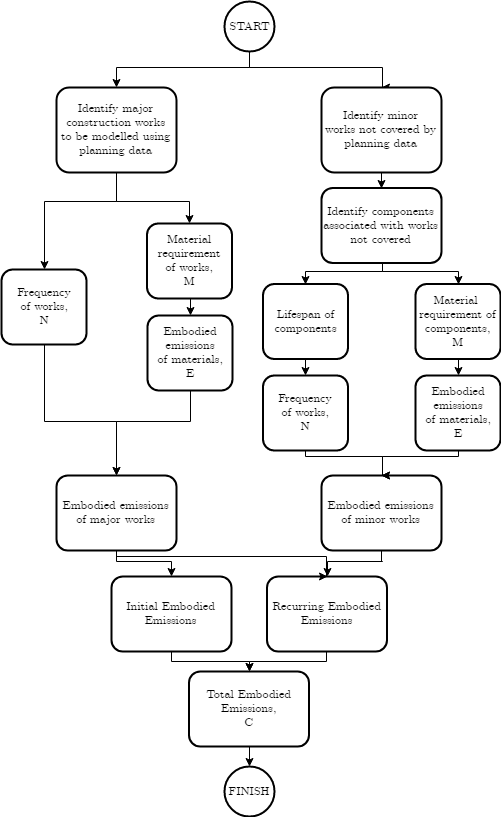

The diagram above was exported from draw.io. Its source (the exported page's mxGraphModel, read from the mxfile embedded in the PNG):
<mxGraphModel dx="1901" dy="620" grid="1" gridSize="10" guides="1" tooltips="1" connect="1" arrows="1" fold="1" page="1" pageScale="1" pageWidth="827" pageHeight="1169" math="0" shadow="0">
  <root>
    <mxCell id="0" />
    <mxCell id="1" parent="0" />
    <mxCell id="EA_LNp0hoTjutM3v09e6-46" style="edgeStyle=orthogonalEdgeStyle;rounded=0;orthogonalLoop=1;jettySize=auto;html=1;exitX=1;exitY=0.5;exitDx=0;exitDy=0;entryX=0;entryY=0.5;entryDx=0;entryDy=0;fontFamily=CMU Serif;" parent="1" edge="1">
      <mxGeometry relative="1" as="geometry">
        <mxPoint x="476" y="294" as="sourcePoint" />
      </mxGeometry>
    </mxCell>
    <mxCell id="EA_LNp0hoTjutM3v09e6-87" style="edgeStyle=orthogonalEdgeStyle;rounded=0;orthogonalLoop=1;jettySize=auto;html=1;exitX=0.5;exitY=1;exitDx=0;exitDy=0;exitPerimeter=0;entryX=0.5;entryY=0;entryDx=0;entryDy=0;fontFamily=CMU Serif;" parent="1" source="EA_LNp0hoTjutM3v09e6-6" target="EA_LNp0hoTjutM3v09e6-83" edge="1">
      <mxGeometry relative="1" as="geometry">
        <Array as="points">
          <mxPoint y="126" />
          <mxPoint x="-133" y="126" />
        </Array>
      </mxGeometry>
    </mxCell>
    <mxCell id="EA_LNp0hoTjutM3v09e6-88" style="edgeStyle=orthogonalEdgeStyle;rounded=0;orthogonalLoop=1;jettySize=auto;html=1;exitX=0.5;exitY=1;exitDx=0;exitDy=0;exitPerimeter=0;entryX=0.5;entryY=0;entryDx=0;entryDy=0;fontFamily=CMU Serif;" parent="1" source="EA_LNp0hoTjutM3v09e6-6" target="EA_LNp0hoTjutM3v09e6-82" edge="1">
      <mxGeometry relative="1" as="geometry">
        <Array as="points">
          <mxPoint y="126" />
          <mxPoint x="133" y="126" />
        </Array>
      </mxGeometry>
    </mxCell>
    <mxCell id="EA_LNp0hoTjutM3v09e6-6" value="START" style="strokeWidth=2;html=1;shape=mxgraph.flowchart.start_2;whiteSpace=wrap;fontFamily=CMU Serif;" parent="1" vertex="1">
      <mxGeometry x="-25" y="60" width="50" height="50" as="geometry" />
    </mxCell>
    <mxCell id="EA_LNp0hoTjutM3v09e6-47" style="edgeStyle=orthogonalEdgeStyle;rounded=0;orthogonalLoop=1;jettySize=auto;html=1;exitX=1;exitY=0.5;exitDx=0;exitDy=0;entryX=0;entryY=0.5;entryDx=0;entryDy=0;fontFamily=CMU Serif;" parent="1" edge="1">
      <mxGeometry relative="1" as="geometry">
        <mxPoint x="476" y="367" as="sourcePoint" />
      </mxGeometry>
    </mxCell>
    <mxCell id="EA_LNp0hoTjutM3v09e6-18" style="edgeStyle=orthogonalEdgeStyle;rounded=0;orthogonalLoop=1;jettySize=auto;html=1;exitX=1;exitY=0.5;exitDx=0;exitDy=0;exitPerimeter=0;entryX=0;entryY=0.5;entryDx=0;entryDy=0;fontFamily=CMU Serif;" parent="1" edge="1">
      <mxGeometry relative="1" as="geometry">
        <mxPoint x="340" y="330" as="sourcePoint" />
      </mxGeometry>
    </mxCell>
    <mxCell id="EA_LNp0hoTjutM3v09e6-19" style="edgeStyle=orthogonalEdgeStyle;rounded=0;orthogonalLoop=1;jettySize=auto;html=1;exitX=1;exitY=0.5;exitDx=0;exitDy=0;exitPerimeter=0;entryX=0;entryY=0.5;entryDx=0;entryDy=0;fontFamily=CMU Serif;" parent="1" edge="1">
      <mxGeometry relative="1" as="geometry">
        <mxPoint x="340" y="330" as="sourcePoint" />
      </mxGeometry>
    </mxCell>
    <mxCell id="EA_LNp0hoTjutM3v09e6-107" style="edgeStyle=orthogonalEdgeStyle;rounded=0;orthogonalLoop=1;jettySize=auto;html=1;exitX=0.5;exitY=1;exitDx=0;exitDy=0;entryX=0.5;entryY=0;entryDx=0;entryDy=0;fontFamily=CMU Serif;" parent="1" source="EA_LNp0hoTjutM3v09e6-32" target="EA_LNp0hoTjutM3v09e6-57" edge="1">
      <mxGeometry relative="1" as="geometry">
        <Array as="points">
          <mxPoint x="-78" y="720" />
          <mxPoint y="720" />
        </Array>
      </mxGeometry>
    </mxCell>
    <mxCell id="EA_LNp0hoTjutM3v09e6-32" value="Initial Embodied Emissions" style="rounded=1;whiteSpace=wrap;html=1;fontFamily=CMU Serif;strokeWidth=2;" parent="1" vertex="1">
      <mxGeometry x="-138" y="635" width="120" height="75" as="geometry" />
    </mxCell>
    <mxCell id="EA_LNp0hoTjutM3v09e6-108" style="edgeStyle=orthogonalEdgeStyle;rounded=0;orthogonalLoop=1;jettySize=auto;html=1;exitX=0.5;exitY=1;exitDx=0;exitDy=0;entryX=0.5;entryY=0;entryDx=0;entryDy=0;fontFamily=CMU Serif;" parent="1" source="EA_LNp0hoTjutM3v09e6-34" target="EA_LNp0hoTjutM3v09e6-57" edge="1">
      <mxGeometry relative="1" as="geometry">
        <Array as="points">
          <mxPoint x="77" y="720" />
          <mxPoint y="720" />
        </Array>
      </mxGeometry>
    </mxCell>
    <mxCell id="EA_LNp0hoTjutM3v09e6-34" value="Recurring Embodied Emissions" style="rounded=1;whiteSpace=wrap;html=1;fontFamily=CMU Serif;strokeWidth=2;" parent="1" vertex="1">
      <mxGeometry x="17.5" y="635" width="120" height="75" as="geometry" />
    </mxCell>
    <mxCell id="EA_LNp0hoTjutM3v09e6-104" style="edgeStyle=orthogonalEdgeStyle;rounded=0;orthogonalLoop=1;jettySize=auto;html=1;exitX=0.5;exitY=1;exitDx=0;exitDy=0;entryX=0.5;entryY=0;entryDx=0;entryDy=0;fontFamily=CMU Serif;" parent="1" source="EA_LNp0hoTjutM3v09e6-49" target="EA_LNp0hoTjutM3v09e6-32" edge="1">
      <mxGeometry relative="1" as="geometry">
        <Array as="points">
          <mxPoint x="-133" y="620" />
          <mxPoint x="-78" y="620" />
        </Array>
      </mxGeometry>
    </mxCell>
    <mxCell id="EA_LNp0hoTjutM3v09e6-106" style="edgeStyle=orthogonalEdgeStyle;rounded=0;orthogonalLoop=1;jettySize=auto;html=1;exitX=0.5;exitY=1;exitDx=0;exitDy=0;entryX=0.5;entryY=0;entryDx=0;entryDy=0;fontFamily=CMU Serif;" parent="1" source="EA_LNp0hoTjutM3v09e6-49" target="EA_LNp0hoTjutM3v09e6-34" edge="1">
      <mxGeometry relative="1" as="geometry">
        <Array as="points">
          <mxPoint x="-133" y="615" />
          <mxPoint x="77" y="615" />
        </Array>
      </mxGeometry>
    </mxCell>
    <mxCell id="EA_LNp0hoTjutM3v09e6-49" value="Embodied emissions of major works" style="rounded=1;whiteSpace=wrap;html=1;fontFamily=CMU Serif;strokeWidth=2;" parent="1" vertex="1">
      <mxGeometry x="-193" y="534" width="120" height="75" as="geometry" />
    </mxCell>
    <mxCell id="EA_LNp0hoTjutM3v09e6-105" style="edgeStyle=orthogonalEdgeStyle;rounded=0;orthogonalLoop=1;jettySize=auto;html=1;exitX=0.5;exitY=1;exitDx=0;exitDy=0;entryX=0.5;entryY=0;entryDx=0;entryDy=0;fontFamily=CMU Serif;" parent="1" source="EA_LNp0hoTjutM3v09e6-56" target="EA_LNp0hoTjutM3v09e6-34" edge="1">
      <mxGeometry relative="1" as="geometry">
        <Array as="points">
          <mxPoint x="133" y="620" />
          <mxPoint x="77" y="620" />
        </Array>
      </mxGeometry>
    </mxCell>
    <mxCell id="EA_LNp0hoTjutM3v09e6-56" value="Embodied emissions of minor works" style="rounded=1;whiteSpace=wrap;html=1;fontFamily=CMU Serif;strokeWidth=2;" parent="1" vertex="1">
      <mxGeometry x="72" y="534" width="120" height="75" as="geometry" />
    </mxCell>
    <mxCell id="EA_LNp0hoTjutM3v09e6-109" style="edgeStyle=orthogonalEdgeStyle;rounded=0;orthogonalLoop=1;jettySize=auto;html=1;exitX=0.5;exitY=1;exitDx=0;exitDy=0;entryX=0.5;entryY=0;entryDx=0;entryDy=0;entryPerimeter=0;fontFamily=CMU Serif;" parent="1" source="EA_LNp0hoTjutM3v09e6-57" target="EA_LNp0hoTjutM3v09e6-58" edge="1">
      <mxGeometry relative="1" as="geometry" />
    </mxCell>
    <mxCell id="EA_LNp0hoTjutM3v09e6-57" value="Total Embodied Emissions,&lt;br&gt;C&lt;br&gt;" style="rounded=1;whiteSpace=wrap;html=1;fontFamily=CMU Serif;strokeWidth=2;" parent="1" vertex="1">
      <mxGeometry x="-60.5" y="730" width="120" height="75" as="geometry" />
    </mxCell>
    <mxCell id="EA_LNp0hoTjutM3v09e6-58" value="FINISH" style="strokeWidth=2;html=1;shape=mxgraph.flowchart.start_2;whiteSpace=wrap;fontFamily=CMU Serif;" parent="1" vertex="1">
      <mxGeometry x="-25" y="825" width="50" height="50" as="geometry" />
    </mxCell>
    <mxCell id="EA_LNp0hoTjutM3v09e6-90" style="edgeStyle=orthogonalEdgeStyle;rounded=0;orthogonalLoop=1;jettySize=auto;html=1;exitX=0.5;exitY=1;exitDx=0;exitDy=0;entryX=0.5;entryY=0;entryDx=0;entryDy=0;fontFamily=CMU Serif;" parent="1" source="EA_LNp0hoTjutM3v09e6-74" target="EA_LNp0hoTjutM3v09e6-49" edge="1">
      <mxGeometry relative="1" as="geometry">
        <Array as="points">
          <mxPoint x="-205" y="480" />
          <mxPoint x="-133" y="480" />
        </Array>
      </mxGeometry>
    </mxCell>
    <mxCell id="EA_LNp0hoTjutM3v09e6-74" value="Frequency&lt;br&gt;of works,&lt;br&gt;N&lt;br&gt;" style="rounded=1;whiteSpace=wrap;html=1;fontFamily=CMU Serif;strokeWidth=2;" parent="1" vertex="1">
      <mxGeometry x="-248" y="328" width="85" height="75" as="geometry" />
    </mxCell>
    <mxCell id="EA_LNp0hoTjutM3v09e6-93" style="edgeStyle=orthogonalEdgeStyle;rounded=0;orthogonalLoop=1;jettySize=auto;html=1;exitX=0.5;exitY=1;exitDx=0;exitDy=0;entryX=0.5;entryY=0;entryDx=0;entryDy=0;fontFamily=CMU Serif;" parent="1" source="EA_LNp0hoTjutM3v09e6-75" target="EA_LNp0hoTjutM3v09e6-49" edge="1">
      <mxGeometry relative="1" as="geometry">
        <Array as="points">
          <mxPoint x="-59" y="480" />
          <mxPoint x="-133" y="480" />
        </Array>
      </mxGeometry>
    </mxCell>
    <mxCell id="EA_LNp0hoTjutM3v09e6-75" value="Embodied&lt;br&gt;emissions&lt;br&gt;of materials,&lt;br&gt;E&lt;br&gt;" style="rounded=1;whiteSpace=wrap;html=1;fontFamily=CMU Serif;strokeWidth=2;" parent="1" vertex="1">
      <mxGeometry x="-102" y="374" width="85" height="75" as="geometry" />
    </mxCell>
    <mxCell id="EA_LNp0hoTjutM3v09e6-92" style="edgeStyle=orthogonalEdgeStyle;rounded=0;orthogonalLoop=1;jettySize=auto;html=1;exitX=0.5;exitY=1;exitDx=0;exitDy=0;entryX=0.5;entryY=0;entryDx=0;entryDy=0;fontFamily=CMU Serif;" parent="1" source="EA_LNp0hoTjutM3v09e6-76" target="EA_LNp0hoTjutM3v09e6-75" edge="1">
      <mxGeometry relative="1" as="geometry" />
    </mxCell>
    <mxCell id="EA_LNp0hoTjutM3v09e6-76" value="Material&lt;br&gt;requirement&lt;br&gt;of works,&lt;br&gt;M&lt;br&gt;" style="rounded=1;whiteSpace=wrap;html=1;fontFamily=CMU Serif;strokeWidth=2;" parent="1" vertex="1">
      <mxGeometry x="-102.5" y="282" width="85" height="75" as="geometry" />
    </mxCell>
    <mxCell id="EA_LNp0hoTjutM3v09e6-103" style="edgeStyle=orthogonalEdgeStyle;rounded=0;orthogonalLoop=1;jettySize=auto;html=1;exitX=0.5;exitY=1;exitDx=0;exitDy=0;entryX=0.5;entryY=0;entryDx=0;entryDy=0;fontFamily=CMU Serif;" parent="1" source="EA_LNp0hoTjutM3v09e6-77" target="EA_LNp0hoTjutM3v09e6-56" edge="1">
      <mxGeometry relative="1" as="geometry">
        <Array as="points">
          <mxPoint x="209" y="515" />
          <mxPoint x="133" y="515" />
        </Array>
      </mxGeometry>
    </mxCell>
    <mxCell id="EA_LNp0hoTjutM3v09e6-77" value="Embodied&lt;br&gt;emissions&lt;br&gt;of materials,&lt;br&gt;E&lt;br&gt;" style="rounded=1;whiteSpace=wrap;html=1;fontFamily=CMU Serif;strokeWidth=2;" parent="1" vertex="1">
      <mxGeometry x="166" y="434" width="85" height="75" as="geometry" />
    </mxCell>
    <mxCell id="EA_LNp0hoTjutM3v09e6-97" style="edgeStyle=orthogonalEdgeStyle;rounded=0;orthogonalLoop=1;jettySize=auto;html=1;exitX=0.5;exitY=1;exitDx=0;exitDy=0;entryX=0.5;entryY=0;entryDx=0;entryDy=0;fontFamily=CMU Serif;" parent="1" source="EA_LNp0hoTjutM3v09e6-78" target="EA_LNp0hoTjutM3v09e6-77" edge="1">
      <mxGeometry relative="1" as="geometry" />
    </mxCell>
    <mxCell id="EA_LNp0hoTjutM3v09e6-78" value="Material&amp;nbsp;&lt;br&gt;requirement of&lt;br&gt;components,&lt;br&gt;M&lt;br&gt;" style="rounded=1;whiteSpace=wrap;html=1;fontFamily=CMU Serif;strokeWidth=2;" parent="1" vertex="1">
      <mxGeometry x="166" y="342.5" width="85" height="75" as="geometry" />
    </mxCell>
    <mxCell id="EA_LNp0hoTjutM3v09e6-101" style="edgeStyle=orthogonalEdgeStyle;rounded=0;orthogonalLoop=1;jettySize=auto;html=1;exitX=0.5;exitY=1;exitDx=0;exitDy=0;entryX=0.5;entryY=0;entryDx=0;entryDy=0;fontFamily=CMU Serif;" parent="1" source="EA_LNp0hoTjutM3v09e6-79" target="EA_LNp0hoTjutM3v09e6-56" edge="1">
      <mxGeometry relative="1" as="geometry">
        <Array as="points">
          <mxPoint x="56" y="515" />
          <mxPoint x="133" y="515" />
        </Array>
      </mxGeometry>
    </mxCell>
    <mxCell id="EA_LNp0hoTjutM3v09e6-79" value="Frequency&lt;br&gt;of works,&lt;br&gt;N&lt;br&gt;" style="rounded=1;whiteSpace=wrap;html=1;fontFamily=CMU Serif;strokeWidth=2;" parent="1" vertex="1">
      <mxGeometry x="13.5" y="434" width="85" height="75" as="geometry" />
    </mxCell>
    <mxCell id="EA_LNp0hoTjutM3v09e6-96" style="edgeStyle=orthogonalEdgeStyle;rounded=0;orthogonalLoop=1;jettySize=auto;html=1;exitX=0.5;exitY=1;exitDx=0;exitDy=0;entryX=0.5;entryY=0;entryDx=0;entryDy=0;fontFamily=CMU Serif;" parent="1" source="EA_LNp0hoTjutM3v09e6-80" target="EA_LNp0hoTjutM3v09e6-79" edge="1">
      <mxGeometry relative="1" as="geometry" />
    </mxCell>
    <mxCell id="EA_LNp0hoTjutM3v09e6-80" value="Lifespan of&lt;br&gt;components" style="rounded=1;whiteSpace=wrap;html=1;fontFamily=CMU Serif;strokeWidth=2;" parent="1" vertex="1">
      <mxGeometry x="13.5" y="342.5" width="85" height="75" as="geometry" />
    </mxCell>
    <mxCell id="EA_LNp0hoTjutM3v09e6-99" style="edgeStyle=orthogonalEdgeStyle;rounded=0;orthogonalLoop=1;jettySize=auto;html=1;exitX=0.5;exitY=1;exitDx=0;exitDy=0;entryX=0.5;entryY=0;entryDx=0;entryDy=0;fontFamily=CMU Serif;" parent="1" source="EA_LNp0hoTjutM3v09e6-81" target="EA_LNp0hoTjutM3v09e6-80" edge="1">
      <mxGeometry relative="1" as="geometry">
        <Array as="points">
          <mxPoint x="133" y="330" />
          <mxPoint x="56" y="330" />
        </Array>
      </mxGeometry>
    </mxCell>
    <mxCell id="EA_LNp0hoTjutM3v09e6-100" style="edgeStyle=orthogonalEdgeStyle;rounded=0;orthogonalLoop=1;jettySize=auto;html=1;exitX=0.5;exitY=1;exitDx=0;exitDy=0;entryX=0.5;entryY=0;entryDx=0;entryDy=0;fontFamily=CMU Serif;" parent="1" source="EA_LNp0hoTjutM3v09e6-81" target="EA_LNp0hoTjutM3v09e6-78" edge="1">
      <mxGeometry relative="1" as="geometry">
        <Array as="points">
          <mxPoint x="133" y="330" />
          <mxPoint x="209" y="330" />
        </Array>
      </mxGeometry>
    </mxCell>
    <mxCell id="EA_LNp0hoTjutM3v09e6-81" value="Identify components associated with works&lt;br&gt;not covered" style="rounded=1;whiteSpace=wrap;html=1;fontFamily=CMU Serif;strokeWidth=2;" parent="1" vertex="1">
      <mxGeometry x="72" y="246.5" width="120" height="75" as="geometry" />
    </mxCell>
    <mxCell id="EA_LNp0hoTjutM3v09e6-94" style="edgeStyle=orthogonalEdgeStyle;rounded=0;orthogonalLoop=1;jettySize=auto;html=1;exitX=0.5;exitY=1;exitDx=0;exitDy=0;entryX=0.5;entryY=0;entryDx=0;entryDy=0;fontFamily=CMU Serif;" parent="1" source="EA_LNp0hoTjutM3v09e6-82" target="EA_LNp0hoTjutM3v09e6-81" edge="1">
      <mxGeometry relative="1" as="geometry" />
    </mxCell>
    <mxCell id="EA_LNp0hoTjutM3v09e6-82" value="Identify minor&lt;br&gt;works not covered by planning data" style="rounded=1;whiteSpace=wrap;html=1;fontFamily=CMU Serif;strokeWidth=2;" parent="1" vertex="1">
      <mxGeometry x="72" y="146" width="120" height="85" as="geometry" />
    </mxCell>
    <mxCell id="EA_LNp0hoTjutM3v09e6-89" style="edgeStyle=orthogonalEdgeStyle;rounded=0;orthogonalLoop=1;jettySize=auto;html=1;exitX=0.5;exitY=1;exitDx=0;exitDy=0;entryX=0.5;entryY=0;entryDx=0;entryDy=0;fontFamily=CMU Serif;" parent="1" source="EA_LNp0hoTjutM3v09e6-83" target="EA_LNp0hoTjutM3v09e6-74" edge="1">
      <mxGeometry relative="1" as="geometry">
        <Array as="points">
          <mxPoint x="-133" y="260" />
          <mxPoint x="-205" y="260" />
        </Array>
      </mxGeometry>
    </mxCell>
    <mxCell id="EA_LNp0hoTjutM3v09e6-91" style="edgeStyle=orthogonalEdgeStyle;rounded=0;orthogonalLoop=1;jettySize=auto;html=1;exitX=0.5;exitY=1;exitDx=0;exitDy=0;entryX=0.5;entryY=0;entryDx=0;entryDy=0;fontFamily=CMU Serif;" parent="1" source="EA_LNp0hoTjutM3v09e6-83" target="EA_LNp0hoTjutM3v09e6-76" edge="1">
      <mxGeometry relative="1" as="geometry">
        <Array as="points">
          <mxPoint x="-133" y="260" />
          <mxPoint x="-60" y="260" />
        </Array>
      </mxGeometry>
    </mxCell>
    <mxCell id="EA_LNp0hoTjutM3v09e6-83" value="Identify major construction works&lt;br&gt;to be modelled using planning data" style="rounded=1;whiteSpace=wrap;html=1;fontFamily=CMU Serif;strokeWidth=2;" parent="1" vertex="1">
      <mxGeometry x="-193" y="146" width="120" height="85" as="geometry" />
    </mxCell>
  </root>
</mxGraphModel>